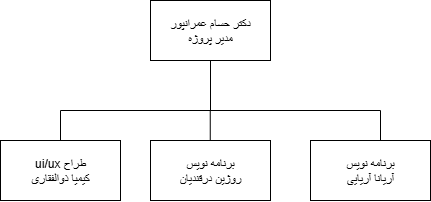

The diagram above was exported from draw.io. Its source (the exported page's mxGraphModel, read from the mxfile embedded in the PNG):
<mxGraphModel dx="992" dy="568" grid="1" gridSize="10" guides="1" tooltips="1" connect="1" arrows="1" fold="1" page="1" pageScale="1" pageWidth="850" pageHeight="1100" math="0" shadow="0">
  <root>
    <mxCell id="0" />
    <mxCell id="1" parent="0" />
    <mxCell id="5yvxiXYWgKK8httQr8AG-1" value="دکتر حسام عمرانپور&lt;br&gt;مدیر پروژه" style="rounded=0;whiteSpace=wrap;html=1;" vertex="1" parent="1">
      <mxGeometry x="350" y="90" width="120" height="60" as="geometry" />
    </mxCell>
    <mxCell id="5yvxiXYWgKK8httQr8AG-2" value="برنامه نویس&lt;br&gt;روژین درقندیان" style="rounded=0;whiteSpace=wrap;html=1;" vertex="1" parent="1">
      <mxGeometry x="350" y="230" width="120" height="60" as="geometry" />
    </mxCell>
    <mxCell id="5yvxiXYWgKK8httQr8AG-3" value="برنامه نویس&lt;br&gt;آریانا آریایی" style="rounded=0;whiteSpace=wrap;html=1;" vertex="1" parent="1">
      <mxGeometry x="510" y="230" width="120" height="60" as="geometry" />
    </mxCell>
    <mxCell id="5yvxiXYWgKK8httQr8AG-5" value="ui/ux طراح&lt;div&gt;کیمیا ذوالفقاری&lt;/div&gt;" style="rounded=0;whiteSpace=wrap;html=1;" vertex="1" parent="1">
      <mxGeometry x="200" y="230" width="120" height="60" as="geometry" />
    </mxCell>
    <mxCell id="5yvxiXYWgKK8httQr8AG-6" value="" style="endArrow=none;html=1;rounded=0;exitX=0.5;exitY=1;exitDx=0;exitDy=0;" edge="1" parent="1" source="5yvxiXYWgKK8httQr8AG-1">
      <mxGeometry width="50" height="50" relative="1" as="geometry">
        <mxPoint x="220" y="330" as="sourcePoint" />
        <mxPoint x="410" y="200" as="targetPoint" />
      </mxGeometry>
    </mxCell>
    <mxCell id="5yvxiXYWgKK8httQr8AG-7" value="" style="endArrow=none;html=1;rounded=0;" edge="1" parent="1">
      <mxGeometry width="50" height="50" relative="1" as="geometry">
        <mxPoint x="260" y="200" as="sourcePoint" />
        <mxPoint x="580" y="200" as="targetPoint" />
      </mxGeometry>
    </mxCell>
    <mxCell id="5yvxiXYWgKK8httQr8AG-8" value="" style="endArrow=none;html=1;rounded=0;entryX=0.5;entryY=0;entryDx=0;entryDy=0;" edge="1" parent="1" target="5yvxiXYWgKK8httQr8AG-5">
      <mxGeometry width="50" height="50" relative="1" as="geometry">
        <mxPoint x="260" y="200" as="sourcePoint" />
        <mxPoint x="270" y="280" as="targetPoint" />
      </mxGeometry>
    </mxCell>
    <mxCell id="5yvxiXYWgKK8httQr8AG-9" value="" style="endArrow=none;html=1;rounded=0;entryX=0.5;entryY=0;entryDx=0;entryDy=0;" edge="1" parent="1">
      <mxGeometry width="50" height="50" relative="1" as="geometry">
        <mxPoint x="409.75" y="200" as="sourcePoint" />
        <mxPoint x="409.75" y="230" as="targetPoint" />
      </mxGeometry>
    </mxCell>
    <mxCell id="5yvxiXYWgKK8httQr8AG-10" value="" style="endArrow=none;html=1;rounded=0;entryX=0.5;entryY=0;entryDx=0;entryDy=0;" edge="1" parent="1">
      <mxGeometry width="50" height="50" relative="1" as="geometry">
        <mxPoint x="580" y="200" as="sourcePoint" />
        <mxPoint x="580" y="230" as="targetPoint" />
      </mxGeometry>
    </mxCell>
  </root>
</mxGraphModel>